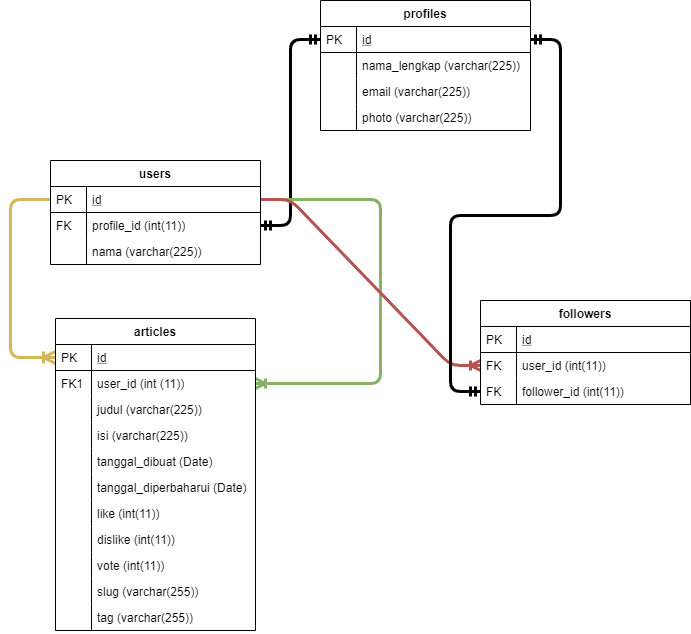

The diagram above was exported from draw.io. Its source (the exported page's mxGraphModel, read from the mxfile embedded in the PNG):
<mxGraphModel dx="1102" dy="1761" grid="0" gridSize="10" guides="1" tooltips="1" connect="1" arrows="1" fold="1" page="1" pageScale="1" pageWidth="827" pageHeight="1169" background="#FFFFFF" math="0" shadow="0">
  <root>
    <mxCell id="WIyWlLk6GJQsqaUBKTNV-0" />
    <mxCell id="WIyWlLk6GJQsqaUBKTNV-1" parent="WIyWlLk6GJQsqaUBKTNV-0" />
    <mxCell id="zkfFHV4jXpPFQw0GAbJ--63" value="" style="edgeStyle=orthogonalEdgeStyle;endArrow=ERoneToMany;startArrow=none;shadow=0;strokeWidth=3;endSize=8;startSize=8;fillColor=#fff2cc;strokeColor=#d6b656;endFill=0;startFill=0;exitX=0;exitY=0.5;exitDx=0;exitDy=0;" parent="WIyWlLk6GJQsqaUBKTNV-1" source="zkfFHV4jXpPFQw0GAbJ--52" target="zkfFHV4jXpPFQw0GAbJ--57" edge="1">
      <mxGeometry width="100" height="100" relative="1" as="geometry">
        <mxPoint x="353" y="223" as="sourcePoint" />
        <mxPoint x="453" y="123" as="targetPoint" />
        <Array as="points">
          <mxPoint x="63" y="-598" />
          <mxPoint x="63" y="-440" />
        </Array>
      </mxGeometry>
    </mxCell>
    <mxCell id="yqrwlUnCYbT2dDtdZVcG-77" value="" style="edgeStyle=entityRelationEdgeStyle;fontSize=12;html=1;endArrow=ERmandOne;startArrow=ERmandOne;exitX=1;exitY=0.5;exitDx=0;exitDy=0;entryX=0;entryY=0.5;entryDx=0;entryDy=0;strokeWidth=3;" parent="WIyWlLk6GJQsqaUBKTNV-1" source="zkfFHV4jXpPFQw0GAbJ--54" target="yqrwlUnCYbT2dDtdZVcG-26" edge="1">
      <mxGeometry width="100" height="100" relative="1" as="geometry">
        <mxPoint x="283" y="-187" as="sourcePoint" />
        <mxPoint x="383" y="-287" as="targetPoint" />
      </mxGeometry>
    </mxCell>
    <mxCell id="yqrwlUnCYbT2dDtdZVcG-101" value="" style="edgeStyle=orthogonalEdgeStyle;fontSize=12;html=1;endArrow=ERoneToMany;exitX=1;exitY=0.5;exitDx=0;exitDy=0;entryX=1;entryY=0.5;entryDx=0;entryDy=0;fillColor=#d5e8d4;strokeColor=#82b366;strokeWidth=3;" parent="WIyWlLk6GJQsqaUBKTNV-1" source="zkfFHV4jXpPFQw0GAbJ--52" target="zkfFHV4jXpPFQw0GAbJ--59" edge="1">
      <mxGeometry width="100" height="100" relative="1" as="geometry">
        <mxPoint x="533" y="113" as="sourcePoint" />
        <mxPoint x="633" y="13" as="targetPoint" />
        <Array as="points">
          <mxPoint x="433" y="-598" />
          <mxPoint x="433" y="-414" />
        </Array>
      </mxGeometry>
    </mxCell>
    <mxCell id="pjm1KcbzirvG3wWStn7v-12" value="" style="edgeStyle=entityRelationEdgeStyle;fontSize=12;html=1;endArrow=ERoneToMany;startArrow=none;entryX=0;entryY=0.5;entryDx=0;entryDy=0;fillColor=#f8cecc;strokeColor=#b85450;startFill=0;exitX=1;exitY=0.5;exitDx=0;exitDy=0;strokeWidth=3;endFill=0;" parent="WIyWlLk6GJQsqaUBKTNV-1" source="zkfFHV4jXpPFQw0GAbJ--52" target="pjm1KcbzirvG3wWStn7v-4" edge="1">
      <mxGeometry width="100" height="100" relative="1" as="geometry">
        <mxPoint x="583" y="-487" as="sourcePoint" />
        <mxPoint x="613" y="-337" as="targetPoint" />
      </mxGeometry>
    </mxCell>
    <mxCell id="pjm1KcbzirvG3wWStn7v-17" value="" style="edgeStyle=entityRelationEdgeStyle;fontSize=12;html=1;endArrow=ERmandOne;startArrow=ERmandOne;entryX=0;entryY=0.5;entryDx=0;entryDy=0;exitX=1;exitY=0.5;exitDx=0;exitDy=0;strokeWidth=3;" parent="WIyWlLk6GJQsqaUBKTNV-1" source="yqrwlUnCYbT2dDtdZVcG-26" target="pjm1KcbzirvG3wWStn7v-15" edge="1">
      <mxGeometry width="100" height="100" relative="1" as="geometry">
        <mxPoint x="513" y="-477" as="sourcePoint" />
        <mxPoint x="613" y="-577" as="targetPoint" />
      </mxGeometry>
    </mxCell>
    <mxCell id="zkfFHV4jXpPFQw0GAbJ--51" value="users" style="swimlane;fontStyle=1;childLayout=stackLayout;horizontal=1;startSize=26;horizontalStack=0;resizeParent=1;resizeLast=0;collapsible=1;marginBottom=0;rounded=0;shadow=0;strokeWidth=1;" parent="WIyWlLk6GJQsqaUBKTNV-1" vertex="1">
      <mxGeometry x="103" y="-637" width="210" height="104" as="geometry">
        <mxRectangle x="20" y="80" width="160" height="26" as="alternateBounds" />
      </mxGeometry>
    </mxCell>
    <mxCell id="zkfFHV4jXpPFQw0GAbJ--52" value="id" style="shape=partialRectangle;top=0;left=0;right=0;bottom=1;align=left;verticalAlign=top;fillColor=none;spacingLeft=40;spacingRight=4;overflow=hidden;rotatable=0;points=[[0,0.5],[1,0.5]];portConstraint=eastwest;dropTarget=0;rounded=0;shadow=0;strokeWidth=1;fontStyle=4" parent="zkfFHV4jXpPFQw0GAbJ--51" vertex="1">
      <mxGeometry y="26" width="210" height="26" as="geometry" />
    </mxCell>
    <mxCell id="zkfFHV4jXpPFQw0GAbJ--53" value="PK" style="shape=partialRectangle;top=0;left=0;bottom=0;fillColor=none;align=left;verticalAlign=top;spacingLeft=4;spacingRight=4;overflow=hidden;rotatable=0;points=[];portConstraint=eastwest;part=1;" parent="zkfFHV4jXpPFQw0GAbJ--52" vertex="1" connectable="0">
      <mxGeometry width="36" height="26" as="geometry" />
    </mxCell>
    <mxCell id="zkfFHV4jXpPFQw0GAbJ--54" value="profile_id (int(11))" style="shape=partialRectangle;top=0;left=0;right=0;bottom=0;align=left;verticalAlign=top;fillColor=none;spacingLeft=40;spacingRight=4;overflow=hidden;rotatable=0;points=[[0,0.5],[1,0.5]];portConstraint=eastwest;dropTarget=0;rounded=0;shadow=0;strokeWidth=1;" parent="zkfFHV4jXpPFQw0GAbJ--51" vertex="1">
      <mxGeometry y="52" width="210" height="26" as="geometry" />
    </mxCell>
    <mxCell id="zkfFHV4jXpPFQw0GAbJ--55" value="FK" style="shape=partialRectangle;top=0;left=0;bottom=0;fillColor=none;align=left;verticalAlign=top;spacingLeft=4;spacingRight=4;overflow=hidden;rotatable=0;points=[];portConstraint=eastwest;part=1;" parent="zkfFHV4jXpPFQw0GAbJ--54" vertex="1" connectable="0">
      <mxGeometry width="36" height="26" as="geometry" />
    </mxCell>
    <mxCell id="yqrwlUnCYbT2dDtdZVcG-0" value="nama (varchar(225))" style="shape=partialRectangle;top=0;left=0;right=0;bottom=0;align=left;verticalAlign=top;fillColor=none;spacingLeft=40;spacingRight=4;overflow=hidden;rotatable=0;points=[[0,0.5],[1,0.5]];portConstraint=eastwest;dropTarget=0;rounded=0;shadow=0;strokeWidth=1;" parent="zkfFHV4jXpPFQw0GAbJ--51" vertex="1">
      <mxGeometry y="78" width="210" height="26" as="geometry" />
    </mxCell>
    <mxCell id="yqrwlUnCYbT2dDtdZVcG-1" value="" style="shape=partialRectangle;top=0;left=0;bottom=0;fillColor=none;align=left;verticalAlign=top;spacingLeft=4;spacingRight=4;overflow=hidden;rotatable=0;points=[];portConstraint=eastwest;part=1;" parent="yqrwlUnCYbT2dDtdZVcG-0" vertex="1" connectable="0">
      <mxGeometry width="36" height="26" as="geometry" />
    </mxCell>
    <mxCell id="zkfFHV4jXpPFQw0GAbJ--56" value="articles" style="swimlane;fontStyle=1;childLayout=stackLayout;horizontal=1;startSize=26;horizontalStack=0;resizeParent=1;resizeLast=0;collapsible=1;marginBottom=0;rounded=0;shadow=0;strokeWidth=1;" parent="WIyWlLk6GJQsqaUBKTNV-1" vertex="1">
      <mxGeometry x="108" y="-479" width="200" height="312" as="geometry">
        <mxRectangle x="260" y="80" width="160" height="26" as="alternateBounds" />
      </mxGeometry>
    </mxCell>
    <mxCell id="zkfFHV4jXpPFQw0GAbJ--57" value="id" style="shape=partialRectangle;top=0;left=0;right=0;bottom=1;align=left;verticalAlign=top;fillColor=none;spacingLeft=40;spacingRight=4;overflow=hidden;rotatable=0;points=[[0,0.5],[1,0.5]];portConstraint=eastwest;dropTarget=0;rounded=0;shadow=0;strokeWidth=1;fontStyle=4" parent="zkfFHV4jXpPFQw0GAbJ--56" vertex="1">
      <mxGeometry y="26" width="200" height="26" as="geometry" />
    </mxCell>
    <mxCell id="zkfFHV4jXpPFQw0GAbJ--58" value="PK" style="shape=partialRectangle;top=0;left=0;bottom=0;fillColor=none;align=left;verticalAlign=top;spacingLeft=4;spacingRight=4;overflow=hidden;rotatable=0;points=[];portConstraint=eastwest;part=1;" parent="zkfFHV4jXpPFQw0GAbJ--57" vertex="1" connectable="0">
      <mxGeometry width="36" height="26" as="geometry" />
    </mxCell>
    <mxCell id="zkfFHV4jXpPFQw0GAbJ--59" value="user_id (int (11))" style="shape=partialRectangle;top=0;left=0;right=0;bottom=0;align=left;verticalAlign=top;fillColor=none;spacingLeft=40;spacingRight=4;overflow=hidden;rotatable=0;points=[[0,0.5],[1,0.5]];portConstraint=eastwest;dropTarget=0;rounded=0;shadow=0;strokeWidth=1;" parent="zkfFHV4jXpPFQw0GAbJ--56" vertex="1">
      <mxGeometry y="52" width="200" height="26" as="geometry" />
    </mxCell>
    <mxCell id="zkfFHV4jXpPFQw0GAbJ--60" value="FK1" style="shape=partialRectangle;top=0;left=0;bottom=0;fillColor=none;align=left;verticalAlign=top;spacingLeft=4;spacingRight=4;overflow=hidden;rotatable=0;points=[];portConstraint=eastwest;part=1;" parent="zkfFHV4jXpPFQw0GAbJ--59" vertex="1" connectable="0">
      <mxGeometry width="36" height="26" as="geometry" />
    </mxCell>
    <mxCell id="zkfFHV4jXpPFQw0GAbJ--61" value="judul (varchar(225))" style="shape=partialRectangle;top=0;left=0;right=0;bottom=0;align=left;verticalAlign=top;fillColor=none;spacingLeft=40;spacingRight=4;overflow=hidden;rotatable=0;points=[[0,0.5],[1,0.5]];portConstraint=eastwest;dropTarget=0;rounded=0;shadow=0;strokeWidth=1;" parent="zkfFHV4jXpPFQw0GAbJ--56" vertex="1">
      <mxGeometry y="78" width="200" height="26" as="geometry" />
    </mxCell>
    <mxCell id="zkfFHV4jXpPFQw0GAbJ--62" value="" style="shape=partialRectangle;top=0;left=0;bottom=0;fillColor=none;align=left;verticalAlign=top;spacingLeft=4;spacingRight=4;overflow=hidden;rotatable=0;points=[];portConstraint=eastwest;part=1;" parent="zkfFHV4jXpPFQw0GAbJ--61" vertex="1" connectable="0">
      <mxGeometry width="36" height="26" as="geometry" />
    </mxCell>
    <mxCell id="yqrwlUnCYbT2dDtdZVcG-5" value="isi (varchar(225))" style="shape=partialRectangle;top=0;left=0;right=0;bottom=0;align=left;verticalAlign=top;fillColor=none;spacingLeft=40;spacingRight=4;overflow=hidden;rotatable=0;points=[[0,0.5],[1,0.5]];portConstraint=eastwest;dropTarget=0;rounded=0;shadow=0;strokeWidth=1;" parent="zkfFHV4jXpPFQw0GAbJ--56" vertex="1">
      <mxGeometry y="104" width="200" height="26" as="geometry" />
    </mxCell>
    <mxCell id="yqrwlUnCYbT2dDtdZVcG-6" value="" style="shape=partialRectangle;top=0;left=0;bottom=0;fillColor=none;align=left;verticalAlign=top;spacingLeft=4;spacingRight=4;overflow=hidden;rotatable=0;points=[];portConstraint=eastwest;part=1;" parent="yqrwlUnCYbT2dDtdZVcG-5" vertex="1" connectable="0">
      <mxGeometry width="36" height="26" as="geometry" />
    </mxCell>
    <mxCell id="yqrwlUnCYbT2dDtdZVcG-7" value="tanggal_dibuat (Date)" style="shape=partialRectangle;top=0;left=0;right=0;bottom=0;align=left;verticalAlign=top;fillColor=none;spacingLeft=40;spacingRight=4;overflow=hidden;rotatable=0;points=[[0,0.5],[1,0.5]];portConstraint=eastwest;dropTarget=0;rounded=0;shadow=0;strokeWidth=1;" parent="zkfFHV4jXpPFQw0GAbJ--56" vertex="1">
      <mxGeometry y="130" width="200" height="26" as="geometry" />
    </mxCell>
    <mxCell id="yqrwlUnCYbT2dDtdZVcG-8" value="" style="shape=partialRectangle;top=0;left=0;bottom=0;fillColor=none;align=left;verticalAlign=top;spacingLeft=4;spacingRight=4;overflow=hidden;rotatable=0;points=[];portConstraint=eastwest;part=1;" parent="yqrwlUnCYbT2dDtdZVcG-7" vertex="1" connectable="0">
      <mxGeometry width="36" height="26" as="geometry" />
    </mxCell>
    <mxCell id="yqrwlUnCYbT2dDtdZVcG-9" value="tanggal_diperbaharui (Date)" style="shape=partialRectangle;top=0;left=0;right=0;bottom=0;align=left;verticalAlign=top;fillColor=none;spacingLeft=40;spacingRight=4;overflow=hidden;rotatable=0;points=[[0,0.5],[1,0.5]];portConstraint=eastwest;dropTarget=0;rounded=0;shadow=0;strokeWidth=1;" parent="zkfFHV4jXpPFQw0GAbJ--56" vertex="1">
      <mxGeometry y="156" width="200" height="26" as="geometry" />
    </mxCell>
    <mxCell id="yqrwlUnCYbT2dDtdZVcG-10" value="" style="shape=partialRectangle;top=0;left=0;bottom=0;fillColor=none;align=left;verticalAlign=top;spacingLeft=4;spacingRight=4;overflow=hidden;rotatable=0;points=[];portConstraint=eastwest;part=1;" parent="yqrwlUnCYbT2dDtdZVcG-9" vertex="1" connectable="0">
      <mxGeometry width="36" height="26" as="geometry" />
    </mxCell>
    <mxCell id="yqrwlUnCYbT2dDtdZVcG-82" value="like (int(11))" style="shape=partialRectangle;top=0;left=0;right=0;bottom=0;align=left;verticalAlign=top;fillColor=none;spacingLeft=40;spacingRight=4;overflow=hidden;rotatable=0;points=[[0,0.5],[1,0.5]];portConstraint=eastwest;dropTarget=0;rounded=0;shadow=0;strokeWidth=1;" parent="zkfFHV4jXpPFQw0GAbJ--56" vertex="1">
      <mxGeometry y="182" width="200" height="26" as="geometry" />
    </mxCell>
    <mxCell id="yqrwlUnCYbT2dDtdZVcG-83" value="" style="shape=partialRectangle;top=0;left=0;bottom=0;fillColor=none;align=left;verticalAlign=top;spacingLeft=4;spacingRight=4;overflow=hidden;rotatable=0;points=[];portConstraint=eastwest;part=1;" parent="yqrwlUnCYbT2dDtdZVcG-82" vertex="1" connectable="0">
      <mxGeometry width="36" height="26" as="geometry" />
    </mxCell>
    <mxCell id="yqrwlUnCYbT2dDtdZVcG-84" value="dislike (int(11))" style="shape=partialRectangle;top=0;left=0;right=0;bottom=0;align=left;verticalAlign=top;fillColor=none;spacingLeft=40;spacingRight=4;overflow=hidden;rotatable=0;points=[[0,0.5],[1,0.5]];portConstraint=eastwest;dropTarget=0;rounded=0;shadow=0;strokeWidth=1;" parent="zkfFHV4jXpPFQw0GAbJ--56" vertex="1">
      <mxGeometry y="208" width="200" height="26" as="geometry" />
    </mxCell>
    <mxCell id="yqrwlUnCYbT2dDtdZVcG-85" value="" style="shape=partialRectangle;top=0;left=0;bottom=0;fillColor=none;align=left;verticalAlign=top;spacingLeft=4;spacingRight=4;overflow=hidden;rotatable=0;points=[];portConstraint=eastwest;part=1;" parent="yqrwlUnCYbT2dDtdZVcG-84" vertex="1" connectable="0">
      <mxGeometry width="36" height="26" as="geometry" />
    </mxCell>
    <mxCell id="yqrwlUnCYbT2dDtdZVcG-90" value="vote (int(11))" style="shape=partialRectangle;top=0;left=0;right=0;bottom=0;align=left;verticalAlign=top;fillColor=none;spacingLeft=40;spacingRight=4;overflow=hidden;rotatable=0;points=[[0,0.5],[1,0.5]];portConstraint=eastwest;dropTarget=0;rounded=0;shadow=0;strokeWidth=1;" parent="zkfFHV4jXpPFQw0GAbJ--56" vertex="1">
      <mxGeometry y="234" width="200" height="26" as="geometry" />
    </mxCell>
    <mxCell id="yqrwlUnCYbT2dDtdZVcG-91" value="" style="shape=partialRectangle;top=0;left=0;bottom=0;fillColor=none;align=left;verticalAlign=top;spacingLeft=4;spacingRight=4;overflow=hidden;rotatable=0;points=[];portConstraint=eastwest;part=1;" parent="yqrwlUnCYbT2dDtdZVcG-90" vertex="1" connectable="0">
      <mxGeometry width="36" height="26" as="geometry" />
    </mxCell>
    <mxCell id="yqrwlUnCYbT2dDtdZVcG-94" value="slug (varchar(255))" style="shape=partialRectangle;top=0;left=0;right=0;bottom=0;align=left;verticalAlign=top;fillColor=none;spacingLeft=40;spacingRight=4;overflow=hidden;rotatable=0;points=[[0,0.5],[1,0.5]];portConstraint=eastwest;dropTarget=0;rounded=0;shadow=0;strokeWidth=1;" parent="zkfFHV4jXpPFQw0GAbJ--56" vertex="1">
      <mxGeometry y="260" width="200" height="26" as="geometry" />
    </mxCell>
    <mxCell id="yqrwlUnCYbT2dDtdZVcG-95" value="" style="shape=partialRectangle;top=0;left=0;bottom=0;fillColor=none;align=left;verticalAlign=top;spacingLeft=4;spacingRight=4;overflow=hidden;rotatable=0;points=[];portConstraint=eastwest;part=1;" parent="yqrwlUnCYbT2dDtdZVcG-94" vertex="1" connectable="0">
      <mxGeometry width="36" height="26" as="geometry" />
    </mxCell>
    <mxCell id="pjm1KcbzirvG3wWStn7v-10" value="tag (varchar(255))" style="shape=partialRectangle;top=0;left=0;right=0;bottom=0;align=left;verticalAlign=top;fillColor=none;spacingLeft=40;spacingRight=4;overflow=hidden;rotatable=0;points=[[0,0.5],[1,0.5]];portConstraint=eastwest;dropTarget=0;rounded=0;shadow=0;strokeWidth=1;" parent="zkfFHV4jXpPFQw0GAbJ--56" vertex="1">
      <mxGeometry y="286" width="200" height="26" as="geometry" />
    </mxCell>
    <mxCell id="pjm1KcbzirvG3wWStn7v-11" value="" style="shape=partialRectangle;top=0;left=0;bottom=0;fillColor=none;align=left;verticalAlign=top;spacingLeft=4;spacingRight=4;overflow=hidden;rotatable=0;points=[];portConstraint=eastwest;part=1;" parent="pjm1KcbzirvG3wWStn7v-10" vertex="1" connectable="0">
      <mxGeometry width="36" height="26" as="geometry" />
    </mxCell>
    <mxCell id="pjm1KcbzirvG3wWStn7v-1" value="followers" style="swimlane;fontStyle=1;childLayout=stackLayout;horizontal=1;startSize=26;horizontalStack=0;resizeParent=1;resizeLast=0;collapsible=1;marginBottom=0;rounded=0;shadow=0;strokeWidth=1;" parent="WIyWlLk6GJQsqaUBKTNV-1" vertex="1">
      <mxGeometry x="533" y="-497" width="210" height="104" as="geometry">
        <mxRectangle x="20" y="80" width="160" height="26" as="alternateBounds" />
      </mxGeometry>
    </mxCell>
    <mxCell id="pjm1KcbzirvG3wWStn7v-2" value="id" style="shape=partialRectangle;top=0;left=0;right=0;bottom=1;align=left;verticalAlign=top;fillColor=none;spacingLeft=40;spacingRight=4;overflow=hidden;rotatable=0;points=[[0,0.5],[1,0.5]];portConstraint=eastwest;dropTarget=0;rounded=0;shadow=0;strokeWidth=1;fontStyle=4" parent="pjm1KcbzirvG3wWStn7v-1" vertex="1">
      <mxGeometry y="26" width="210" height="26" as="geometry" />
    </mxCell>
    <mxCell id="pjm1KcbzirvG3wWStn7v-3" value="PK" style="shape=partialRectangle;top=0;left=0;bottom=0;fillColor=none;align=left;verticalAlign=top;spacingLeft=4;spacingRight=4;overflow=hidden;rotatable=0;points=[];portConstraint=eastwest;part=1;" parent="pjm1KcbzirvG3wWStn7v-2" vertex="1" connectable="0">
      <mxGeometry width="36" height="26" as="geometry" />
    </mxCell>
    <mxCell id="pjm1KcbzirvG3wWStn7v-4" value="user_id (int(11))" style="shape=partialRectangle;top=0;left=0;right=0;bottom=0;align=left;verticalAlign=top;fillColor=none;spacingLeft=40;spacingRight=4;overflow=hidden;rotatable=0;points=[[0,0.5],[1,0.5]];portConstraint=eastwest;dropTarget=0;rounded=0;shadow=0;strokeWidth=1;" parent="pjm1KcbzirvG3wWStn7v-1" vertex="1">
      <mxGeometry y="52" width="210" height="26" as="geometry" />
    </mxCell>
    <mxCell id="pjm1KcbzirvG3wWStn7v-5" value="FK" style="shape=partialRectangle;top=0;left=0;bottom=0;fillColor=none;align=left;verticalAlign=top;spacingLeft=4;spacingRight=4;overflow=hidden;rotatable=0;points=[];portConstraint=eastwest;part=1;" parent="pjm1KcbzirvG3wWStn7v-4" vertex="1" connectable="0">
      <mxGeometry width="36" height="26" as="geometry" />
    </mxCell>
    <mxCell id="pjm1KcbzirvG3wWStn7v-15" value="follower_id (int(11))" style="shape=partialRectangle;top=0;left=0;right=0;bottom=0;align=left;verticalAlign=top;fillColor=none;spacingLeft=40;spacingRight=4;overflow=hidden;rotatable=0;points=[[0,0.5],[1,0.5]];portConstraint=eastwest;dropTarget=0;rounded=0;shadow=0;strokeWidth=1;" parent="pjm1KcbzirvG3wWStn7v-1" vertex="1">
      <mxGeometry y="78" width="210" height="26" as="geometry" />
    </mxCell>
    <mxCell id="pjm1KcbzirvG3wWStn7v-16" value="FK" style="shape=partialRectangle;top=0;left=0;bottom=0;fillColor=none;align=left;verticalAlign=top;spacingLeft=4;spacingRight=4;overflow=hidden;rotatable=0;points=[];portConstraint=eastwest;part=1;" parent="pjm1KcbzirvG3wWStn7v-15" vertex="1" connectable="0">
      <mxGeometry width="36" height="26" as="geometry" />
    </mxCell>
    <mxCell id="yqrwlUnCYbT2dDtdZVcG-25" value="profiles" style="swimlane;fontStyle=1;childLayout=stackLayout;horizontal=1;startSize=26;horizontalStack=0;resizeParent=1;resizeLast=0;collapsible=1;marginBottom=0;rounded=0;shadow=0;strokeWidth=1;" parent="WIyWlLk6GJQsqaUBKTNV-1" vertex="1">
      <mxGeometry x="373" y="-797" width="210" height="130" as="geometry">
        <mxRectangle x="20" y="80" width="160" height="26" as="alternateBounds" />
      </mxGeometry>
    </mxCell>
    <mxCell id="yqrwlUnCYbT2dDtdZVcG-26" value="id" style="shape=partialRectangle;top=0;left=0;right=0;bottom=1;align=left;verticalAlign=top;fillColor=none;spacingLeft=40;spacingRight=4;overflow=hidden;rotatable=0;points=[[0,0.5],[1,0.5]];portConstraint=eastwest;dropTarget=0;rounded=0;shadow=0;strokeWidth=1;fontStyle=4" parent="yqrwlUnCYbT2dDtdZVcG-25" vertex="1">
      <mxGeometry y="26" width="210" height="26" as="geometry" />
    </mxCell>
    <mxCell id="yqrwlUnCYbT2dDtdZVcG-27" value="PK" style="shape=partialRectangle;top=0;left=0;bottom=0;fillColor=none;align=left;verticalAlign=top;spacingLeft=4;spacingRight=4;overflow=hidden;rotatable=0;points=[];portConstraint=eastwest;part=1;" parent="yqrwlUnCYbT2dDtdZVcG-26" vertex="1" connectable="0">
      <mxGeometry width="36" height="26" as="geometry" />
    </mxCell>
    <mxCell id="yqrwlUnCYbT2dDtdZVcG-28" value="nama_lengkap (varchar(225))" style="shape=partialRectangle;top=0;left=0;right=0;bottom=0;align=left;verticalAlign=top;fillColor=none;spacingLeft=40;spacingRight=4;overflow=hidden;rotatable=0;points=[[0,0.5],[1,0.5]];portConstraint=eastwest;dropTarget=0;rounded=0;shadow=0;strokeWidth=1;" parent="yqrwlUnCYbT2dDtdZVcG-25" vertex="1">
      <mxGeometry y="52" width="210" height="26" as="geometry" />
    </mxCell>
    <mxCell id="yqrwlUnCYbT2dDtdZVcG-29" value="" style="shape=partialRectangle;top=0;left=0;bottom=0;fillColor=none;align=left;verticalAlign=top;spacingLeft=4;spacingRight=4;overflow=hidden;rotatable=0;points=[];portConstraint=eastwest;part=1;" parent="yqrwlUnCYbT2dDtdZVcG-28" vertex="1" connectable="0">
      <mxGeometry width="36" height="26" as="geometry" />
    </mxCell>
    <mxCell id="yqrwlUnCYbT2dDtdZVcG-30" value="email (varchar(225))" style="shape=partialRectangle;top=0;left=0;right=0;bottom=0;align=left;verticalAlign=top;fillColor=none;spacingLeft=40;spacingRight=4;overflow=hidden;rotatable=0;points=[[0,0.5],[1,0.5]];portConstraint=eastwest;dropTarget=0;rounded=0;shadow=0;strokeWidth=1;" parent="yqrwlUnCYbT2dDtdZVcG-25" vertex="1">
      <mxGeometry y="78" width="210" height="26" as="geometry" />
    </mxCell>
    <mxCell id="yqrwlUnCYbT2dDtdZVcG-31" value="" style="shape=partialRectangle;top=0;left=0;bottom=0;fillColor=none;align=left;verticalAlign=top;spacingLeft=4;spacingRight=4;overflow=hidden;rotatable=0;points=[];portConstraint=eastwest;part=1;" parent="yqrwlUnCYbT2dDtdZVcG-30" vertex="1" connectable="0">
      <mxGeometry width="36" height="26" as="geometry" />
    </mxCell>
    <mxCell id="yqrwlUnCYbT2dDtdZVcG-32" value="photo (varchar(225))" style="shape=partialRectangle;top=0;left=0;right=0;bottom=0;align=left;verticalAlign=top;fillColor=none;spacingLeft=40;spacingRight=4;overflow=hidden;rotatable=0;points=[[0,0.5],[1,0.5]];portConstraint=eastwest;dropTarget=0;rounded=0;shadow=0;strokeWidth=1;" parent="yqrwlUnCYbT2dDtdZVcG-25" vertex="1">
      <mxGeometry y="104" width="210" height="26" as="geometry" />
    </mxCell>
    <mxCell id="yqrwlUnCYbT2dDtdZVcG-33" value="" style="shape=partialRectangle;top=0;left=0;bottom=0;fillColor=none;align=left;verticalAlign=top;spacingLeft=4;spacingRight=4;overflow=hidden;rotatable=0;points=[];portConstraint=eastwest;part=1;" parent="yqrwlUnCYbT2dDtdZVcG-32" vertex="1" connectable="0">
      <mxGeometry width="36" height="26" as="geometry" />
    </mxCell>
  </root>
</mxGraphModel>